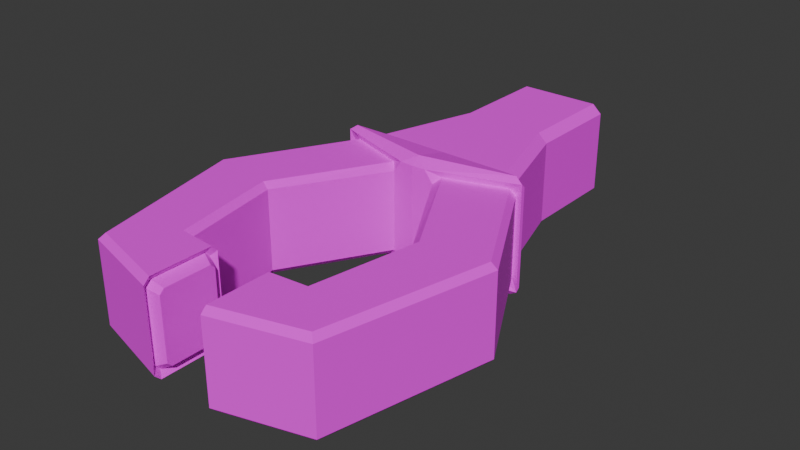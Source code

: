 # Source: Claw.blend  (saved by Blender 5.1.30; exported with 4.5.12 LTS)
import bpy
from mathutils import Matrix  # noqa: F401  (used for matrix-valued properties, if any)

bpy.ops.wm.read_factory_settings(use_empty=True)
scene = bpy.context.scene
scene.name = 'Scene'

# ---- collections
col_collection = bpy.data.collections.new('Collection'); scene.collection.children.link(col_collection)

# ---- images (referenced by path relative to the original .blend; pixels are not part of the script)
import os
ASSET_DIR = os.environ.get("B2B_ASSET_DIR", "")  # directory of the original .blend (textures are referenced by path, not embedded)
HERE = os.path.dirname(os.path.abspath(__file__))  # packed textures are extracted next to this script under _unpacked/

def load_image(name, relpath, width, height, colorspace="sRGB"):
    """Load a texture the original file referenced (path relative to the .blend, or extracted next to this script)."""
    p = next((c for c in (os.path.join(HERE, relpath), os.path.join(ASSET_DIR, relpath)) if relpath and os.path.exists(c)), "")
    if p:
        img = bpy.data.images.load(p, check_existing=True)
        img.name = name
    else:  # same state as the original file: an image datablock whose file is absent (Cycles renders it pink)
        img = bpy.data.images.new(name, width, height)
        img.source = "FILE"
        img.filepath = "//" + (relpath or name)
    img.colorspace_settings.name = colorspace
    return img
img_emmission = load_image('Emmission', 'EmmissionClaw.png', 1024, 1024, 'sRGB')

# ---- materials (node trees are filled in below, after node groups)
mat_material_003 = bpy.data.materials.new('Material.003')

# ---- material node trees
mat_material_003.use_nodes = True; mat_material_003.node_tree.nodes.clear()
_N = mat_material_003.node_tree.nodes; _L = mat_material_003.node_tree.links
n0 = _N.new('ShaderNodeBsdfPrincipled'); n0.name = 'Principled BSDF'; n0.location = (-200, 100)
n0.inputs[2].default_value = 1.0
n1 = _N.new('ShaderNodeOutputMaterial'); n1.name = 'Material Output'; n1.location = (200, 100)
n2 = _N.new('ShaderNodeTexImage'); n2.name = 'Image Texture'; n2.location = (-557, 47)
n2.image = img_emmission
n2.interpolation = 'Closest'
_L.new(n0.outputs[0], n1.inputs[0])
_L.new(n2.outputs[0], n0.inputs[0])
n1.is_active_output = True

# ---- world
world_world = bpy.data.worlds.new('World'); scene.world = world_world
world_world.use_nodes = True; world_world.node_tree.nodes.clear()
_N = world_world.node_tree.nodes; _L = world_world.node_tree.links
n0 = _N.new('ShaderNodeOutputWorld'); n0.name = 'World Output'; n0.location = (200, 100)
n1 = _N.new('ShaderNodeBackground'); n1.name = 'Background'; n1.location = (-200, 100)
n1.inputs[0].default_value = (0.05088, 0.05088, 0.05088, 1.0)
_L.new(n1.outputs[0], n0.inputs[0])
n0.is_active_output = True
world_world.color = (0.05088, 0.05088, 0.05088)
world_world.sun_shadow_jitter_overblur = 0.0

# ---- meshes
me_cube_001 = bpy.data.meshes.new('Cube.001')
me_cube_001.from_pydata([(0.0, 0.07242, -0.07242), (0.0, 0.07242, 0.07242), (0.0, -0.07242, -0.07242), (0.0, -0.07242, 0.07242), (0.0, 0.2105, -0.07242), (0.0, 0.2105, 0.07242), (0.03997, 0.2659, 0.06696), (0.03198, 0.2757, 0.0586), (0.01955, 0.2763, 0.07598), (0.1333, 0.2346, 0.0586), (0.1254, 0.2378, 0.06696), (0.1433, 0.2375, 0.07714), (0.1254, 0.2378, -0.06696), (0.1333, 0.2346, -0.0586), (0.1433, 0.2375, -0.0771), (0.03198, 0.2757, -0.0586), (0.03997, 0.2724, -0.06696), (0.01955, 0.2763, -0.07598), (0.1273, 0.4201, 0.06696), (0.1183, 0.4215, 0.0586), (0.2263, 0.4046, 0.0586), (0.2174, 0.406, 0.06696), (0.2174, 0.406, -0.06696), (0.2263, 0.4046, -0.0586), (0.1183, 0.4215, -0.0586), (0.1273, 0.4201, -0.06696), (0.1002, 0.5738, 0.06696), (0.09259, 0.5666, 0.0586), (0.1721, 0.6418, 0.0586), (0.165, 0.6351, 0.06696), (0.165, 0.6351, -0.06696), (0.1721, 0.6418, -0.0586), (0.09259, 0.5666, -0.0586), (0.1002, 0.5738, -0.06696), (0.04579, 0.5708, 0.0586), (0.04579, 0.5787, 0.06696), (0.04579, 0.6678, 0.06696), (0.04579, 0.6764, 0.0586), (0.04579, 0.6764, -0.0586), (0.04579, 0.6678, -0.06696), (0.04579, 0.5787, -0.06696), (0.04579, 0.5708, -0.0586), (0.1433, 0.2375, 0.0771), (2.328e-10, 0.2642, -0.08669), (0.0, 0.2774, -0.07597), (0.0, 0.2642, 0.08669), (0.0, 0.2774, 0.07597), (0.05882, -0.07242, -0.07242), (0.07242, -0.07242, -0.05993), (0.07242, -0.07242, 0.05993), (0.05882, -0.07242, 0.07242), (0.05877, 0.07242, -0.07242), (0.07242, 0.07242, -0.05992), (0.07242, 0.07242, 0.05992), (0.05877, 0.07242, 0.07242), (0.1007, 0.2105, -0.07242), (0.1145, 0.2105, -0.0599), (0.1145, 0.2105, 0.0599), (0.1007, 0.2105, 0.07242), (0.1433, 0.2318, -0.07219), (0.1321, 0.2344, -0.08489), (0.1433, 0.2375, -0.07714), (0.1321, 0.2344, 0.08489), (0.1433, 0.2318, 0.07219), (0.05289, 0.6699, 0.05132), (0.05289, 0.6623, 0.05865), (0.05289, 0.5843, 0.05865), (0.05289, 0.5774, 0.05132), (0.05289, 0.5774, -0.05132), (0.05289, 0.5843, -0.05865), (0.05289, 0.6623, -0.05865), (0.05289, 0.6699, -0.05132), (0.03704, 0.6634, 0.0442), (0.03704, 0.6569, 0.05052), (0.03704, 0.5897, 0.05052), (0.03704, 0.5838, 0.0442), (0.03704, 0.5838, -0.0442), (0.03704, 0.5897, -0.05052), (0.03704, 0.6569, -0.05052), (0.03704, 0.6634, -0.0442)], [], [(6, 7, 8), (9, 10, 11), (12, 13, 14), (15, 16, 17), (6, 18, 19, 7), (25, 16, 15, 24), (12, 22, 23, 13), (21, 10, 9, 20), (24, 32, 33, 25), (31, 23, 22, 30), (20, 28, 29, 21), (27, 19, 18, 26), (28, 37, 36, 29), (34, 27, 26, 35), (40, 33, 32, 41), (30, 39, 38, 31), (6, 10, 21, 18), (15, 7, 19, 24), (9, 13, 23, 20), (12, 16, 25, 22), (18, 21, 29, 26), (24, 19, 27, 32), (20, 23, 31, 28), (22, 25, 33, 30), (32, 27, 34, 41), (26, 29, 36, 35), (28, 31, 38, 37), (30, 33, 40, 39), (35, 36, 65, 66), (17, 43, 44), (45, 8, 46), (42, 14, 13, 9, 11), (14, 17, 16, 12), (8, 42, 11, 10, 6), (7, 15, 17, 8), (59, 60, 61), (62, 63, 11), (47, 51, 52, 48), (54, 50, 49, 53), (51, 55, 56, 52), (58, 54, 53, 57), (62, 58, 57, 63), (55, 60, 59, 56), (0, 51, 47, 2), (52, 53, 49, 48), (47, 48, 49, 50, 3, 2), (54, 1, 3, 50), (53, 52, 56, 57), (51, 0, 4, 55), (1, 54, 58, 5), (57, 56, 59, 63), (55, 4, 43, 60), (5, 58, 62, 45), (11, 63, 59, 61, 14, 42), (61, 60, 43, 17, 14), (45, 62, 11, 42, 8), (70, 69, 77, 78), (34, 35, 66, 67), (36, 37, 64, 65), (38, 39, 70, 71), (40, 41, 68, 69), (37, 38, 71, 64), (41, 34, 67, 68), (39, 40, 69, 70), (77, 76, 75, 74, 73, 72, 79, 78), (66, 65, 73, 74), (71, 70, 78, 79), (67, 66, 74, 75), (64, 71, 79, 72), (68, 67, 75, 76), (69, 68, 76, 77), (65, 64, 72, 73), (44, 46, 8, 17)])
_uv = me_cube_001.uv_layers.new(name='UVMap')
_uv.uv.foreach_set('vector', [0.1078, 0.7598, 0.09872, 0.7485, 0.121, 0.7376, 0.1336, 0.9042, 0.1324, 0.8689, 0.1453, 0.8859, 0.1324, 1.066, 0.1328, 1.031, 0.1461, 1.049, 0.1356, 1.182, 0.1445, 1.17, 0.1582, 1.192, 1.212, 0.7452, 1.186, 0.5253, 1.201, 0.5246, 1.227, 0.745, 0.8171, 0.521, 0.7882, 0.7431, 0.7737, 0.7427, 0.8024, 0.5201, 0.903, 0.7532, 0.9196, 0.5299, 0.9334, 0.5314, 0.9195, 0.7547, 1.083, 0.5331, 1.098, 0.7522, 1.081, 0.753, 1.069, 0.5346, 0.8024, 0.5201, 0.8107, 0.3002, 0.8259, 0.2954, 0.8171, 0.521, 0.9396, 0.2671, 0.9334, 0.5314, 0.9196, 0.5299, 0.926, 0.2696, 1.069, 0.5346, 1.071, 0.2721, 1.084, 0.2744, 1.083, 0.5331, 1.199, 0.3052, 1.201, 0.5246, 1.186, 0.5253, 1.184, 0.3001, 1.071, 0.2721, 1.094, 0.1276, 1.111, 0.1365, 1.084, 0.2744, 1.224, 0.2361, 1.199, 0.3052, 1.184, 0.3001, 1.211, 0.2311, 0.7983, 0.228, 0.8259, 0.2954, 0.8107, 0.3002, 0.7856, 0.233, 0.926, 0.2696, 0.8972, 0.1388, 0.9143, 0.131, 0.9396, 0.2671, 1.212, 0.7452, 1.098, 0.7522, 1.083, 0.5331, 1.186, 0.5253, 0.7621, 0.6947, 0.6202, 0.6939, 0.6208, 0.4891, 0.7632, 0.4877, 1.081, 0.753, 0.9195, 0.7547, 0.9334, 0.5314, 1.069, 0.5346, 0.903, 0.7532, 0.7882, 0.7431, 0.8171, 0.521, 0.9196, 0.5299, 1.186, 0.5253, 1.083, 0.5331, 1.084, 0.2744, 1.184, 0.3001, 0.7632, 0.4877, 0.6208, 0.4891, 0.6161, 0.3116, 0.7588, 0.3072, 1.069, 0.5346, 0.9334, 0.5314, 0.9396, 0.2671, 1.071, 0.2721, 0.9196, 0.5299, 0.8171, 0.521, 0.8259, 0.2954, 0.926, 0.2696, 0.7588, 0.3072, 0.6161, 0.3116, 0.6139, 0.2548, 0.7564, 0.2499, 1.184, 0.3001, 1.084, 0.2744, 1.111, 0.1365, 1.211, 0.2311, 1.071, 0.2721, 0.9396, 0.2671, 0.9143, 0.131, 1.094, 0.1276, 0.926, 0.2696, 0.8259, 0.2954, 0.7983, 0.228, 0.8972, 0.1388, 1.211, 0.2311, 1.111, 0.1365, 1.123, 0.1289, 1.214, 0.2155, 0.03147, 0.8674, 0.008157, 0.8878, 0.007676, 0.8672, 0.008126, 0.6622, 0.03145, 0.6826, 0.007676, 0.6828, 0.1475, 0.8862, 0.1461, 1.049, 0.1328, 1.031, 0.1336, 0.9042, 0.1453, 0.8859, 0.1461, 1.049, 0.1582, 1.192, 0.1445, 1.17, 0.1324, 1.066, 0.121, 0.7376, 0.1476, 0.886, 0.1453, 0.8859, 0.1324, 0.8689, 0.1078, 0.7598, 0.04658, 0.7038, 0.04659, 0.8462, 0.03147, 0.8674, 0.03145, 0.6826, 0.1531, 1.044, 0.1587, 1.058, 0.1465, 1.049, 0.1598, 0.8766, 0.1546, 0.8913, 0.148, 0.8861, 0.5618, 1.06, 0.3837, 1.064, 0.381, 1.041, 0.5618, 1.038, 0.3821, 0.8698, 0.5581, 0.8695, 0.5578, 0.8914, 0.3799, 0.8926, 0.3837, 1.064, 0.2044, 1.066, 0.1999, 1.041, 0.381, 1.041, 0.2043, 0.8686, 0.3821, 0.8698, 0.3799, 0.8926, 0.1994, 0.8939, 0.1598, 0.8766, 0.2043, 0.8686, 0.1994, 0.8939, 0.1546, 0.8913, 0.2044, 1.066, 0.1587, 1.058, 0.1531, 1.044, 0.1999, 1.041, 0.3949, 1.136, 0.3837, 1.064, 0.5618, 1.06, 0.5632, 1.13, 0.381, 1.041, 0.3799, 0.8926, 0.5578, 0.8914, 0.5618, 1.038, 0.5814, 1.052, 0.5618, 1.038, 0.5578, 0.8914, 0.5765, 0.8763, 0.6471, 0.8775, 0.6488, 1.047, 0.3821, 0.8698, 0.3923, 0.7968, 0.5592, 0.7997, 0.5581, 0.8695, 0.3799, 0.8926, 0.381, 1.041, 0.1999, 1.041, 0.1994, 0.8939, 0.3837, 1.064, 0.3949, 1.136, 0.2444, 1.181, 0.2044, 1.066, 0.3923, 0.7968, 0.3821, 0.8698, 0.2043, 0.8686, 0.2072, 0.7486, 0.1994, 0.8939, 0.1999, 1.041, 0.1531, 1.044, 0.1546, 0.8913, 0.2044, 1.066, 0.2444, 1.181, 0.1847, 1.206, 0.1587, 1.058, 0.2072, 0.7486, 0.2043, 0.8686, 0.1598, 0.8766, 0.1473, 0.7235, 0.148, 0.8861, 0.1546, 0.8913, 0.1531, 1.044, 0.1465, 1.049, 0.1461, 1.049, 0.1475, 0.8862, 0.1465, 1.049, 0.1587, 1.058, 0.1847, 1.206, 0.1582, 1.192, 0.1461, 1.049, 0.1473, 0.7235, 0.1598, 0.8766, 0.148, 0.8861, 0.1476, 0.886, 0.121, 0.7376, 0.7978, 0.7579, 0.8998, 0.7588, 0.8899, 0.7787, 0.8075, 0.7785, 1.224, 0.2361, 1.211, 0.2311, 1.214, 0.2155, 1.227, 0.2196, 1.111, 0.1365, 1.094, 0.1276, 1.085, 0.1155, 1.123, 0.1289, 0.9143, 0.131, 0.8972, 0.1388, 0.8854, 0.1309, 0.9226, 0.1188, 0.7983, 0.228, 0.7856, 0.233, 0.7827, 0.2165, 0.7954, 0.2125, 1.094, 0.1276, 0.9143, 0.131, 0.9226, 0.1188, 1.085, 0.1155, 0.7564, 0.2499, 0.6139, 0.2548, 0.6223, 0.2428, 0.7471, 0.2385, 0.8972, 0.1388, 0.7983, 0.228, 0.7954, 0.2125, 0.8854, 0.1309, 0.8899, 0.7787, 0.8961, 0.7861, 0.8957, 0.8938, 0.8895, 0.9012, 0.8071, 0.901, 0.8002, 0.8935, 0.8006, 0.7859, 0.8075, 0.7785, 0.8994, 0.9212, 0.7974, 0.9215, 0.8071, 0.901, 0.8895, 0.9012, 0.7807, 0.7743, 0.7978, 0.7579, 0.8075, 0.7785, 0.8006, 0.7859, 0.9155, 0.9054, 0.8994, 0.9212, 0.8895, 0.9012, 0.8957, 0.8938, 0.7807, 0.9052, 0.7807, 0.7743, 0.8006, 0.7859, 0.8002, 0.8935, 0.9156, 0.7745, 0.9155, 0.9054, 0.8957, 0.8938, 0.8961, 0.7861, 0.8998, 0.7588, 0.9156, 0.7745, 0.8961, 0.7861, 0.8899, 0.7787, 0.7974, 0.9215, 0.7807, 0.9052, 0.8002, 0.8935, 0.8071, 0.901, 0.007676, 0.8672, 0.007676, 0.6828, 0.03145, 0.6826, 0.03147, 0.8674])
me_cube_001.materials.append(mat_material_003)
me_cube_001.update()
arm_armature = bpy.data.armatures.new('Armature')  # bones are not reproduced

# ---- objects
ob_claw = bpy.data.objects.new('Claw', me_cube_001)
ob_armature = bpy.data.objects.new('Armature', arm_armature)

# ---- transforms, parenting, visibility, modifiers, constraints
ob_claw.parent = ob_armature
ob_claw.location = (0.0, 0.0, 0.0)
ob_claw.rotation_euler = (0.0, 0.0, -3.142)
ob_claw.scale = (0.2876, 0.2876, 0.2876)
_vg = ob_claw.vertex_groups.new(name='Root')
for _i, _w in zip([0, 1, 2, 3, 4, 5, 6, 7, 8, 9, 10, 11, 12, 13, 14, 15, 16, 17, 42, 43, 44, 45, 46, 47, 48, 49, 50, 51, 52, 53, 54, 55, 56, 57, 58, 59, 60, 61, 62, 63], [0.9996, 0.9903, 1.0, 0.9994, 0.9969, 0.9921, 0.5442, 0.5495, 0.9735, 0.5486, 0.4193, 0.9996, 0.5084, 0.5494, 1.0, 0.389, 0.4254, 1.0, 0.9992, 0.9997, 1.0, 0.9987, 0.9984, 1.0, 1.0, 0.997, 0.9789, 0.9991, 0.9999, 0.9996, 0.9988, 1.0, 0.9839, 0.9945, 1.0, 0.9949, 0.9775, 1.0, 0.9971, 0.9998]): _vg.add([_i], _w, 'REPLACE')
_vg = ob_claw.vertex_groups.new(name='Left1')
for _i, _w in zip([6, 7, 8, 9, 10, 11, 12, 13, 14, 15, 16, 17, 18, 19, 20, 21, 22, 23, 24, 25, 42, 44, 45, 46, 55, 56, 57, 58, 59, 60, 61, 62, 63], [0.0, 0.0, 0.0, 0.0, 0.0, 0.0, 0.0, 0.0, 0.0, 0.0, 0.0, 0.0, 0.0, 0.0, 0.0, 0.0, 0.0, 0.0, 0.0, 0.0, 0.0, 0.0, 0.0, 0.0, 0.0, 0.0, 0.0, 0.0, 0.0, 0.0, 0.0, 0.0, 0.0]): _vg.add([_i], _w, 'REPLACE')
_vg = ob_claw.vertex_groups.new(name='Left2')
for _i, _w in zip([15, 16, 17, 22, 23, 26, 27, 28, 29, 30, 31, 32, 33, 34, 35, 36, 37, 38, 39, 40, 41, 43, 44, 64, 65, 66, 67, 68, 69, 70, 71, 72, 73, 74, 75, 76, 77, 78, 79], [0.0, 0.0, 0.0, 0.0, 0.0, 0.0, 0.0, 0.0, 0.0, 0.0, 0.0, 0.0, 0.0, 0.0, 0.0, 0.0, 0.0, 0.0, 0.0, 0.0, 0.0, 0.0, 0.0, 0.0, 0.0, 0.0, 0.0, 0.0, 0.0, 0.0, 0.0, 0.0, 0.0, 0.0, 0.0, 0.0, 0.0, 0.0, 0.0]): _vg.add([_i], _w, 'REPLACE')
_vg = ob_claw.vertex_groups.new(name='Left3')
_vg = ob_claw.vertex_groups.new(name='Right1')
for _i, _w in zip([6, 7, 9, 10, 12, 13, 15, 16, 18, 19, 20, 21, 22, 23, 24, 25], [0.9997, 0.9975, 0.03848, 0.04837, 0.04313, 0.03817, 0.9881, 1.0, 0.9937, 0.9998, 0.9962, 0.9991, 1.0, 1.0, 0.9989, 0.9975]): _vg.add([_i], _w, 'REPLACE')
_vg = ob_claw.vertex_groups.new(name='Right2')
for _i, _w in zip([26, 27, 28, 29, 30, 31, 32, 33, 34, 35, 36, 37, 38, 39, 40, 41, 64, 65, 66, 67, 68, 69, 70, 71, 72, 73, 74, 75, 76, 77, 78, 79], [0.9937, 0.939, 0.9956, 0.9944, 0.9753, 0.9946, 0.9999, 0.9996, 0.9881, 0.9972, 0.9974, 0.9907, 0.9996, 1.0, 1.0, 0.9996, 0.9998, 0.9984, 0.9896, 0.9866, 1.0, 1.0, 1.0, 1.0, 1.0, 0.9998, 0.9927, 0.9966, 0.9993, 1.0, 0.9956, 0.9886]): _vg.add([_i], _w, 'REPLACE')
_vg = ob_claw.vertex_groups.new(name='Right3')
for _i, _w in zip([34, 35, 36, 37, 38, 39, 40, 41, 64, 65, 66, 67, 68, 69, 70, 71, 72, 73, 74, 75, 76, 77, 78, 79], [0.9883, 0.9923, 0.9965, 0.9985, 0.9973, 0.9996, 1.0, 0.9976, 0.9995, 0.9917, 0.9939, 0.9995, 0.9999, 0.9995, 0.9973, 0.9995, 0.997, 0.9928, 0.9962, 0.9951, 0.9956, 0.9967, 0.9996, 0.9999]): _vg.add([_i], _w, 'REPLACE')
_m = ob_claw.modifiers.new('Mirror', 'MIRROR')
_m.merge_threshold = 0.01
_m = ob_claw.modifiers.new('Armature', 'ARMATURE')
_m.object = ob_armature
ob_armature.location = (0.0, 0.0, 0.0)

# ---- collection membership
col_collection.objects.link(ob_claw)
col_collection.objects.link(ob_armature)

# ---- scene / render settings (as saved in the file)
scene.frame_start = 1; scene.frame_end = 250; scene.frame_set(1)
scene.render.engine = 'BLENDER_EEVEE_NEXT'
scene.render.bake_bias = 0.0
scene.render.bake_samples = 0
scene.cycles.sampling_pattern = 'TABULATED_SOBOL'
scene.eevee.use_volume_custom_range = False
bpy.context.view_layer.update()

# ---- added for rendering (the .blend has no active camera and no usable light): camera, sun
cam_auto = bpy.data.cameras.new('AutoCamera')
cam_auto.lens = 50.0
cam_auto.sensor_width = 36.0
cam_auto.clip_end = 1000.0
ob_auto_camera = bpy.data.objects.new('AutoCamera', cam_auto)
scene.collection.objects.link(ob_auto_camera)
ob_auto_camera.location = (0.237328, -0.371639, 0.189862)
ob_auto_camera.rotation_euler = (1.09748, -7.21219e-08, 0.694738)
scene.camera = ob_auto_camera
light_auto_sun = bpy.data.lights.new('AutoSun', 'SUN')
light_auto_sun.energy = 3.0
light_auto_sun.angle = 0.0523599
ob_auto_sun = bpy.data.objects.new('AutoSun', light_auto_sun)
scene.collection.objects.link(ob_auto_sun)
ob_auto_sun.rotation_euler = (0.872665, 0.174533, 0.523599)
bpy.context.view_layer.update()

